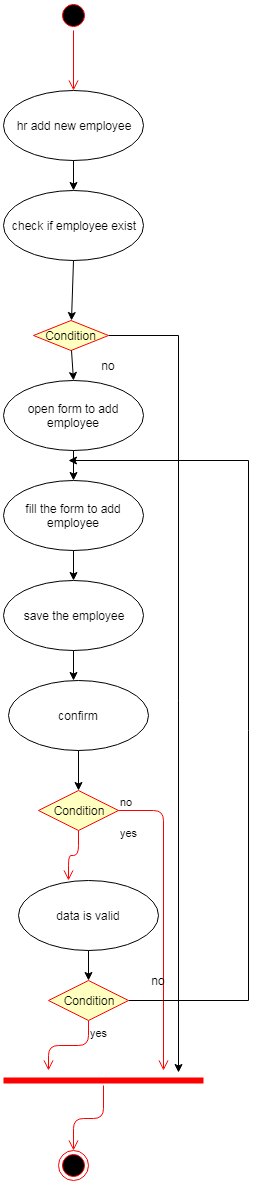

The diagram above was exported from draw.io. Its source (the exported page's mxGraphModel, read from the mxfile embedded in the PNG):
<mxGraphModel dx="1394" dy="715" grid="1" gridSize="10" guides="1" tooltips="1" connect="1" arrows="1" fold="1" page="1" pageScale="1" pageWidth="850" pageHeight="1100" math="0" shadow="0">
  <root>
    <mxCell id="0" />
    <mxCell id="1" parent="0" />
    <mxCell id="qt_iWvLs2GV9mTuNccWd-10" value="" style="ellipse;html=1;shape=startState;fillColor=#000000;strokeColor=#ff0000;" vertex="1" parent="1">
      <mxGeometry x="370" y="10" width="30" height="30" as="geometry" />
    </mxCell>
    <mxCell id="qt_iWvLs2GV9mTuNccWd-11" value="" style="edgeStyle=orthogonalEdgeStyle;html=1;verticalAlign=bottom;endArrow=open;endSize=8;strokeColor=#ff0000;" edge="1" source="qt_iWvLs2GV9mTuNccWd-10" parent="1">
      <mxGeometry relative="1" as="geometry">
        <mxPoint x="385" y="100" as="targetPoint" />
      </mxGeometry>
    </mxCell>
    <mxCell id="qt_iWvLs2GV9mTuNccWd-12" value="hr add new employee" style="ellipse;whiteSpace=wrap;html=1;" vertex="1" parent="1">
      <mxGeometry x="315" y="100" width="140" height="70" as="geometry" />
    </mxCell>
    <mxCell id="qt_iWvLs2GV9mTuNccWd-16" value="" style="endArrow=classic;html=1;exitX=0.5;exitY=1;exitDx=0;exitDy=0;" edge="1" parent="1" source="qt_iWvLs2GV9mTuNccWd-12">
      <mxGeometry width="50" height="50" relative="1" as="geometry">
        <mxPoint x="320" y="240" as="sourcePoint" />
        <mxPoint x="385" y="200" as="targetPoint" />
      </mxGeometry>
    </mxCell>
    <mxCell id="qt_iWvLs2GV9mTuNccWd-17" value="check if employee exist" style="ellipse;whiteSpace=wrap;html=1;" vertex="1" parent="1">
      <mxGeometry x="315" y="200" width="140" height="70" as="geometry" />
    </mxCell>
    <mxCell id="qt_iWvLs2GV9mTuNccWd-57" style="edgeStyle=orthogonalEdgeStyle;rounded=0;orthogonalLoop=1;jettySize=auto;html=1;" edge="1" parent="1" source="qt_iWvLs2GV9mTuNccWd-18">
      <mxGeometry relative="1" as="geometry">
        <mxPoint x="490" y="1082" as="targetPoint" />
      </mxGeometry>
    </mxCell>
    <mxCell id="qt_iWvLs2GV9mTuNccWd-18" value="Condition" style="rhombus;whiteSpace=wrap;html=1;fillColor=#ffffc0;strokeColor=#ff0000;" vertex="1" parent="1">
      <mxGeometry x="345" y="330" width="75" height="30" as="geometry" />
    </mxCell>
    <mxCell id="qt_iWvLs2GV9mTuNccWd-22" value="" style="endArrow=classic;html=1;exitX=0.5;exitY=1;exitDx=0;exitDy=0;entryX=0.5;entryY=0;entryDx=0;entryDy=0;" edge="1" parent="1" source="qt_iWvLs2GV9mTuNccWd-17" target="qt_iWvLs2GV9mTuNccWd-18">
      <mxGeometry width="50" height="50" relative="1" as="geometry">
        <mxPoint x="385" y="270" as="sourcePoint" />
        <mxPoint x="383" y="310" as="targetPoint" />
      </mxGeometry>
    </mxCell>
    <mxCell id="qt_iWvLs2GV9mTuNccWd-23" value="" style="endArrow=classic;html=1;exitX=0.5;exitY=1;exitDx=0;exitDy=0;entryX=0.5;entryY=0;entryDx=0;entryDy=0;" edge="1" parent="1" source="qt_iWvLs2GV9mTuNccWd-18" target="qt_iWvLs2GV9mTuNccWd-24">
      <mxGeometry width="50" height="50" relative="1" as="geometry">
        <mxPoint x="395" y="280" as="sourcePoint" />
        <mxPoint x="385" y="390" as="targetPoint" />
      </mxGeometry>
    </mxCell>
    <mxCell id="qt_iWvLs2GV9mTuNccWd-24" value="open form to add employee" style="ellipse;whiteSpace=wrap;html=1;" vertex="1" parent="1">
      <mxGeometry x="315" y="390" width="140" height="70" as="geometry" />
    </mxCell>
    <mxCell id="qt_iWvLs2GV9mTuNccWd-26" value="no" style="text;html=1;strokeColor=none;fillColor=none;align=center;verticalAlign=middle;whiteSpace=wrap;rounded=0;" vertex="1" parent="1">
      <mxGeometry x="400" y="360" width="40" height="30" as="geometry" />
    </mxCell>
    <mxCell id="qt_iWvLs2GV9mTuNccWd-27" value="" style="endArrow=classic;html=1;exitX=0.5;exitY=1;exitDx=0;exitDy=0;" edge="1" parent="1" source="qt_iWvLs2GV9mTuNccWd-24" target="qt_iWvLs2GV9mTuNccWd-28">
      <mxGeometry width="50" height="50" relative="1" as="geometry">
        <mxPoint x="320" y="530" as="sourcePoint" />
        <mxPoint x="385" y="490" as="targetPoint" />
      </mxGeometry>
    </mxCell>
    <mxCell id="qt_iWvLs2GV9mTuNccWd-28" value="fill the form to add employee" style="ellipse;whiteSpace=wrap;html=1;" vertex="1" parent="1">
      <mxGeometry x="315" y="490" width="140" height="70" as="geometry" />
    </mxCell>
    <mxCell id="qt_iWvLs2GV9mTuNccWd-29" value="" style="endArrow=classic;html=1;exitX=0.5;exitY=1;exitDx=0;exitDy=0;" edge="1" parent="1" source="qt_iWvLs2GV9mTuNccWd-28" target="qt_iWvLs2GV9mTuNccWd-30">
      <mxGeometry width="50" height="50" relative="1" as="geometry">
        <mxPoint x="395" y="470" as="sourcePoint" />
        <mxPoint x="395" y="500" as="targetPoint" />
      </mxGeometry>
    </mxCell>
    <mxCell id="qt_iWvLs2GV9mTuNccWd-30" value="save the employee" style="ellipse;whiteSpace=wrap;html=1;" vertex="1" parent="1">
      <mxGeometry x="315" y="590" width="140" height="70" as="geometry" />
    </mxCell>
    <mxCell id="qt_iWvLs2GV9mTuNccWd-34" value="" style="endArrow=classic;html=1;exitX=0.5;exitY=1;exitDx=0;exitDy=0;" edge="1" parent="1" source="qt_iWvLs2GV9mTuNccWd-30">
      <mxGeometry width="50" height="50" relative="1" as="geometry">
        <mxPoint x="395" y="570" as="sourcePoint" />
        <mxPoint x="385" y="690" as="targetPoint" />
      </mxGeometry>
    </mxCell>
    <mxCell id="qt_iWvLs2GV9mTuNccWd-36" value="confirm" style="ellipse;whiteSpace=wrap;html=1;" vertex="1" parent="1">
      <mxGeometry x="320" y="690" width="140" height="70" as="geometry" />
    </mxCell>
    <mxCell id="qt_iWvLs2GV9mTuNccWd-37" value="Condition" style="rhombus;whiteSpace=wrap;html=1;fillColor=#ffffc0;strokeColor=#ff0000;" vertex="1" parent="1">
      <mxGeometry x="350" y="800" width="80" height="40" as="geometry" />
    </mxCell>
    <mxCell id="qt_iWvLs2GV9mTuNccWd-38" value="no" style="edgeStyle=orthogonalEdgeStyle;html=1;align=left;verticalAlign=bottom;endArrow=open;endSize=8;strokeColor=#ff0000;" edge="1" source="qt_iWvLs2GV9mTuNccWd-37" parent="1">
      <mxGeometry x="-1" relative="1" as="geometry">
        <mxPoint x="475" y="1080" as="targetPoint" />
      </mxGeometry>
    </mxCell>
    <mxCell id="qt_iWvLs2GV9mTuNccWd-39" value="yes" style="edgeStyle=orthogonalEdgeStyle;html=1;align=left;verticalAlign=top;endArrow=open;endSize=8;strokeColor=#ff0000;" edge="1" source="qt_iWvLs2GV9mTuNccWd-37" parent="1">
      <mxGeometry x="-1" y="41" relative="1" as="geometry">
        <mxPoint x="380" y="890" as="targetPoint" />
        <mxPoint x="-1" y="-10" as="offset" />
      </mxGeometry>
    </mxCell>
    <mxCell id="qt_iWvLs2GV9mTuNccWd-40" value="" style="endArrow=classic;html=1;exitX=0.5;exitY=1;exitDx=0;exitDy=0;entryX=0.5;entryY=0;entryDx=0;entryDy=0;" edge="1" parent="1" source="qt_iWvLs2GV9mTuNccWd-36" target="qt_iWvLs2GV9mTuNccWd-37">
      <mxGeometry width="50" height="50" relative="1" as="geometry">
        <mxPoint x="395" y="670" as="sourcePoint" />
        <mxPoint x="395" y="700" as="targetPoint" />
      </mxGeometry>
    </mxCell>
    <mxCell id="qt_iWvLs2GV9mTuNccWd-41" value="data is valid" style="ellipse;whiteSpace=wrap;html=1;" vertex="1" parent="1">
      <mxGeometry x="330" y="890" width="140" height="70" as="geometry" />
    </mxCell>
    <mxCell id="qt_iWvLs2GV9mTuNccWd-50" style="edgeStyle=orthogonalEdgeStyle;rounded=0;orthogonalLoop=1;jettySize=auto;html=1;" edge="1" parent="1" source="qt_iWvLs2GV9mTuNccWd-42">
      <mxGeometry relative="1" as="geometry">
        <mxPoint x="380" y="470" as="targetPoint" />
        <Array as="points">
          <mxPoint x="560" y="1010" />
          <mxPoint x="560" y="470" />
        </Array>
      </mxGeometry>
    </mxCell>
    <mxCell id="qt_iWvLs2GV9mTuNccWd-42" value="Condition" style="rhombus;whiteSpace=wrap;html=1;fillColor=#ffffc0;strokeColor=#ff0000;" vertex="1" parent="1">
      <mxGeometry x="360" y="990" width="80" height="40" as="geometry" />
    </mxCell>
    <mxCell id="qt_iWvLs2GV9mTuNccWd-44" value="yes" style="edgeStyle=orthogonalEdgeStyle;html=1;align=left;verticalAlign=top;endArrow=open;endSize=8;strokeColor=#ff0000;" edge="1" source="qt_iWvLs2GV9mTuNccWd-42" parent="1">
      <mxGeometry x="-1" relative="1" as="geometry">
        <mxPoint x="360" y="1080" as="targetPoint" />
      </mxGeometry>
    </mxCell>
    <mxCell id="qt_iWvLs2GV9mTuNccWd-45" value="" style="endArrow=classic;html=1;exitX=0.5;exitY=1;exitDx=0;exitDy=0;entryX=0.5;entryY=0;entryDx=0;entryDy=0;" edge="1" parent="1" source="qt_iWvLs2GV9mTuNccWd-41" target="qt_iWvLs2GV9mTuNccWd-42">
      <mxGeometry width="50" height="50" relative="1" as="geometry">
        <mxPoint x="400" y="770" as="sourcePoint" />
        <mxPoint x="400" y="810" as="targetPoint" />
      </mxGeometry>
    </mxCell>
    <mxCell id="qt_iWvLs2GV9mTuNccWd-51" value="no" style="text;html=1;strokeColor=none;fillColor=none;align=center;verticalAlign=middle;whiteSpace=wrap;rounded=0;" vertex="1" parent="1">
      <mxGeometry x="450" y="980" width="40" height="20" as="geometry" />
    </mxCell>
    <mxCell id="qt_iWvLs2GV9mTuNccWd-52" value="" style="shape=line;html=1;strokeWidth=6;strokeColor=#ff0000;" vertex="1" parent="1">
      <mxGeometry x="315" y="1085" width="200" height="10" as="geometry" />
    </mxCell>
    <mxCell id="qt_iWvLs2GV9mTuNccWd-53" value="" style="edgeStyle=orthogonalEdgeStyle;html=1;verticalAlign=bottom;endArrow=open;endSize=8;strokeColor=#ff0000;" edge="1" source="qt_iWvLs2GV9mTuNccWd-52" parent="1">
      <mxGeometry relative="1" as="geometry">
        <mxPoint x="385" y="1160" as="targetPoint" />
      </mxGeometry>
    </mxCell>
    <mxCell id="qt_iWvLs2GV9mTuNccWd-54" value="" style="ellipse;html=1;shape=endState;fillColor=#000000;strokeColor=#ff0000;" vertex="1" parent="1">
      <mxGeometry x="370" y="1160" width="30" height="30" as="geometry" />
    </mxCell>
  </root>
</mxGraphModel>